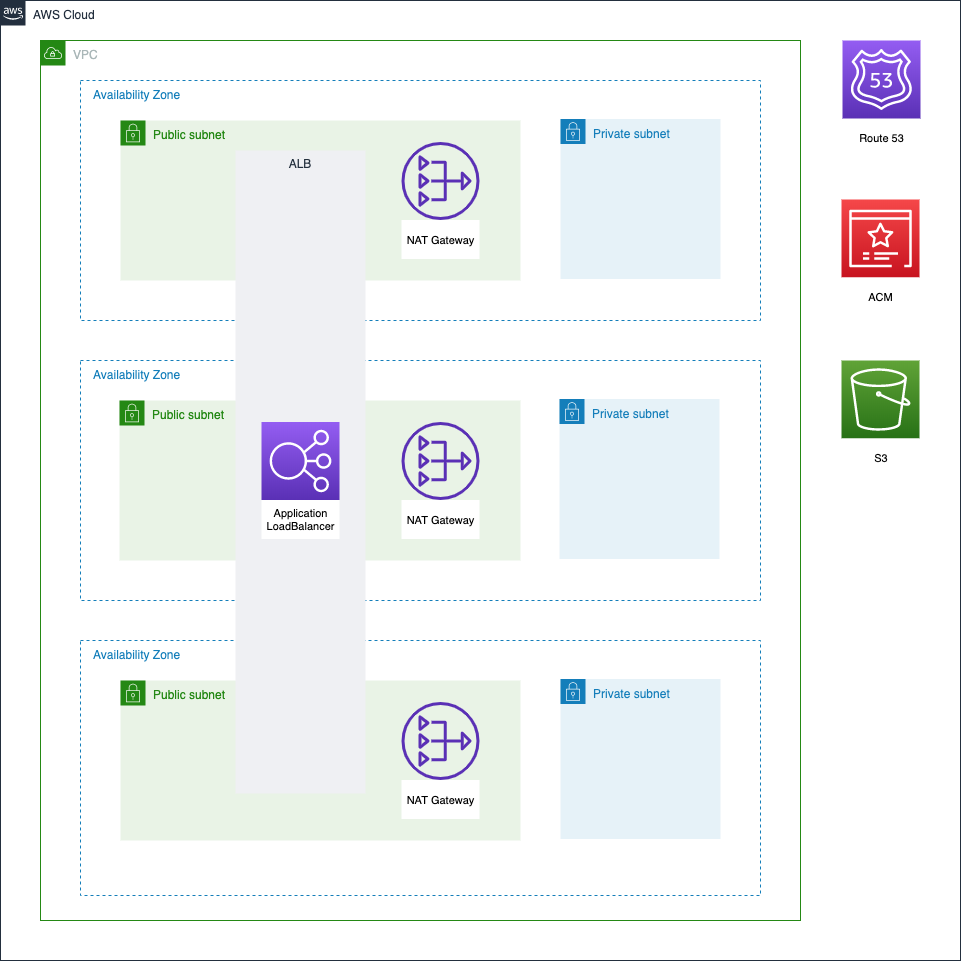

The diagram above was exported from draw.io. Its source (the exported page's mxGraphModel, read from the mxfile embedded in the PNG):
<mxGraphModel dx="1106" dy="675" grid="1" gridSize="10" guides="1" tooltips="1" connect="1" arrows="1" fold="1" page="1" pageScale="1" pageWidth="827" pageHeight="1169" math="0" shadow="0">
  <root>
    <mxCell id="0" />
    <mxCell id="1" parent="0" />
    <mxCell id="RtT58j1xLdicdJNcI2sY-1" value="AWS Cloud" style="points=[[0,0],[0.25,0],[0.5,0],[0.75,0],[1,0],[1,0.25],[1,0.5],[1,0.75],[1,1],[0.75,1],[0.5,1],[0.25,1],[0,1],[0,0.75],[0,0.5],[0,0.25]];outlineConnect=0;gradientColor=none;html=1;whiteSpace=wrap;fontSize=12;fontStyle=0;shape=mxgraph.aws4.group;grIcon=mxgraph.aws4.group_aws_cloud_alt;strokeColor=#232F3E;fillColor=none;verticalAlign=top;align=left;spacingLeft=30;fontColor=#232F3E;dashed=0;" parent="1" vertex="1">
      <mxGeometry x="40" y="40" width="960" height="960" as="geometry" />
    </mxCell>
    <mxCell id="RtT58j1xLdicdJNcI2sY-3" value="VPC" style="points=[[0,0],[0.25,0],[0.5,0],[0.75,0],[1,0],[1,0.25],[1,0.5],[1,0.75],[1,1],[0.75,1],[0.5,1],[0.25,1],[0,1],[0,0.75],[0,0.5],[0,0.25]];outlineConnect=0;gradientColor=none;html=1;whiteSpace=wrap;fontSize=12;fontStyle=0;shape=mxgraph.aws4.group;grIcon=mxgraph.aws4.group_vpc;strokeColor=#248814;fillColor=none;verticalAlign=top;align=left;spacingLeft=30;fontColor=#AAB7B8;dashed=0;" parent="1" vertex="1">
      <mxGeometry x="80" y="80" width="760" height="880" as="geometry" />
    </mxCell>
    <mxCell id="t1qRzVMjLACw8bbJl1SP-2" value="Availability Zone" style="fillColor=none;strokeColor=#147EBA;dashed=1;verticalAlign=top;fontStyle=0;fontColor=#147EBA;align=left;spacingLeft=10;" vertex="1" parent="1">
      <mxGeometry x="120" y="680" width="680" height="255" as="geometry" />
    </mxCell>
    <mxCell id="t1qRzVMjLACw8bbJl1SP-3" value="Availability Zone" style="fillColor=none;strokeColor=#147EBA;dashed=1;verticalAlign=top;fontStyle=0;fontColor=#147EBA;align=left;spacingLeft=10;" vertex="1" parent="1">
      <mxGeometry x="120" y="400" width="680" height="240" as="geometry" />
    </mxCell>
    <mxCell id="t1qRzVMjLACw8bbJl1SP-1" value="Availability Zone" style="fillColor=none;strokeColor=#147EBA;dashed=1;verticalAlign=top;fontStyle=0;fontColor=#147EBA;align=left;spacingLeft=10;" vertex="1" parent="1">
      <mxGeometry x="120" y="120" width="680" height="240" as="geometry" />
    </mxCell>
    <mxCell id="RtT58j1xLdicdJNcI2sY-4" value="Public subnet" style="points=[[0,0],[0.25,0],[0.5,0],[0.75,0],[1,0],[1,0.25],[1,0.5],[1,0.75],[1,1],[0.75,1],[0.5,1],[0.25,1],[0,1],[0,0.75],[0,0.5],[0,0.25]];outlineConnect=0;gradientColor=none;html=1;whiteSpace=wrap;fontSize=12;fontStyle=0;shape=mxgraph.aws4.group;grIcon=mxgraph.aws4.group_security_group;grStroke=0;strokeColor=#248814;fillColor=#E9F3E6;verticalAlign=top;align=left;spacingLeft=30;fontColor=#248814;dashed=0;" parent="1" vertex="1">
      <mxGeometry x="160" y="160" width="400" height="160" as="geometry" />
    </mxCell>
    <mxCell id="RtT58j1xLdicdJNcI2sY-5" value="Private subnet" style="points=[[0,0],[0.25,0],[0.5,0],[0.75,0],[1,0],[1,0.25],[1,0.5],[1,0.75],[1,1],[0.75,1],[0.5,1],[0.25,1],[0,1],[0,0.75],[0,0.5],[0,0.25]];outlineConnect=0;gradientColor=none;html=1;whiteSpace=wrap;fontSize=12;fontStyle=0;shape=mxgraph.aws4.group;grIcon=mxgraph.aws4.group_security_group;grStroke=0;strokeColor=#147EBA;fillColor=#E6F2F8;verticalAlign=top;align=left;spacingLeft=30;fontColor=#147EBA;dashed=0;" parent="1" vertex="1">
      <mxGeometry x="600" y="158.5" width="160" height="160" as="geometry" />
    </mxCell>
    <mxCell id="RtT58j1xLdicdJNcI2sY-7" value="Public subnet" style="points=[[0,0],[0.25,0],[0.5,0],[0.75,0],[1,0],[1,0.25],[1,0.5],[1,0.75],[1,1],[0.75,1],[0.5,1],[0.25,1],[0,1],[0,0.75],[0,0.5],[0,0.25]];outlineConnect=0;gradientColor=none;html=1;whiteSpace=wrap;fontSize=12;fontStyle=0;shape=mxgraph.aws4.group;grIcon=mxgraph.aws4.group_security_group;grStroke=0;strokeColor=#248814;fillColor=#E9F3E6;verticalAlign=top;align=left;spacingLeft=30;fontColor=#248814;dashed=0;" parent="1" vertex="1">
      <mxGeometry x="159" y="440" width="401" height="160" as="geometry" />
    </mxCell>
    <mxCell id="RtT58j1xLdicdJNcI2sY-8" value="Public subnet" style="points=[[0,0],[0.25,0],[0.5,0],[0.75,0],[1,0],[1,0.25],[1,0.5],[1,0.75],[1,1],[0.75,1],[0.5,1],[0.25,1],[0,1],[0,0.75],[0,0.5],[0,0.25]];outlineConnect=0;gradientColor=none;html=1;whiteSpace=wrap;fontSize=12;fontStyle=0;shape=mxgraph.aws4.group;grIcon=mxgraph.aws4.group_security_group;grStroke=0;strokeColor=#248814;fillColor=#E9F3E6;verticalAlign=top;align=left;spacingLeft=30;fontColor=#248814;dashed=0;" parent="1" vertex="1">
      <mxGeometry x="160" y="720" width="400" height="160" as="geometry" />
    </mxCell>
    <mxCell id="RtT58j1xLdicdJNcI2sY-12" value="" style="outlineConnect=0;fontColor=#232F3E;gradientColor=none;fillColor=#5A30B5;strokeColor=none;dashed=0;verticalLabelPosition=bottom;verticalAlign=top;align=center;html=1;fontSize=12;fontStyle=0;aspect=fixed;pointerEvents=1;shape=mxgraph.aws4.nat_gateway;" parent="1" vertex="1">
      <mxGeometry x="441" y="181.5" width="78" height="78" as="geometry" />
    </mxCell>
    <mxCell id="RtT58j1xLdicdJNcI2sY-14" value="NAT Gateway" style="whiteSpace=wrap;html=1;strokeColor=none;fontSize=11;" parent="1" vertex="1">
      <mxGeometry x="441" y="259.5" width="78" height="39" as="geometry" />
    </mxCell>
    <mxCell id="RtT58j1xLdicdJNcI2sY-15" value="" style="outlineConnect=0;fontColor=#232F3E;gradientColor=none;fillColor=#5A30B5;strokeColor=none;dashed=0;verticalLabelPosition=bottom;verticalAlign=top;align=center;html=1;fontSize=12;fontStyle=0;aspect=fixed;pointerEvents=1;shape=mxgraph.aws4.nat_gateway;" parent="1" vertex="1">
      <mxGeometry x="441" y="461.5" width="78" height="78" as="geometry" />
    </mxCell>
    <mxCell id="RtT58j1xLdicdJNcI2sY-16" value="NAT Gateway" style="whiteSpace=wrap;html=1;strokeColor=none;fontSize=11;" parent="1" vertex="1">
      <mxGeometry x="441" y="539.5" width="78" height="39" as="geometry" />
    </mxCell>
    <mxCell id="RtT58j1xLdicdJNcI2sY-17" value="" style="outlineConnect=0;fontColor=#232F3E;gradientColor=none;fillColor=#5A30B5;strokeColor=none;dashed=0;verticalLabelPosition=bottom;verticalAlign=top;align=center;html=1;fontSize=12;fontStyle=0;aspect=fixed;pointerEvents=1;shape=mxgraph.aws4.nat_gateway;" parent="1" vertex="1">
      <mxGeometry x="441" y="741.5" width="78" height="78" as="geometry" />
    </mxCell>
    <mxCell id="RtT58j1xLdicdJNcI2sY-18" value="NAT Gateway" style="whiteSpace=wrap;html=1;strokeColor=none;fontSize=11;" parent="1" vertex="1">
      <mxGeometry x="441" y="819.5" width="78" height="39" as="geometry" />
    </mxCell>
    <mxCell id="RtT58j1xLdicdJNcI2sY-19" value="Private subnet" style="points=[[0,0],[0.25,0],[0.5,0],[0.75,0],[1,0],[1,0.25],[1,0.5],[1,0.75],[1,1],[0.75,1],[0.5,1],[0.25,1],[0,1],[0,0.75],[0,0.5],[0,0.25]];outlineConnect=0;gradientColor=none;html=1;whiteSpace=wrap;fontSize=12;fontStyle=0;shape=mxgraph.aws4.group;grIcon=mxgraph.aws4.group_security_group;grStroke=0;strokeColor=#147EBA;fillColor=#E6F2F8;verticalAlign=top;align=left;spacingLeft=30;fontColor=#147EBA;dashed=0;" parent="1" vertex="1">
      <mxGeometry x="599" y="438.5" width="160" height="160" as="geometry" />
    </mxCell>
    <mxCell id="RtT58j1xLdicdJNcI2sY-20" value="Private subnet" style="points=[[0,0],[0.25,0],[0.5,0],[0.75,0],[1,0],[1,0.25],[1,0.5],[1,0.75],[1,1],[0.75,1],[0.5,1],[0.25,1],[0,1],[0,0.75],[0,0.5],[0,0.25]];outlineConnect=0;gradientColor=none;html=1;whiteSpace=wrap;fontSize=12;fontStyle=0;shape=mxgraph.aws4.group;grIcon=mxgraph.aws4.group_security_group;grStroke=0;strokeColor=#147EBA;fillColor=#E6F2F8;verticalAlign=top;align=left;spacingLeft=30;fontColor=#147EBA;dashed=0;" parent="1" vertex="1">
      <mxGeometry x="600" y="718.5" width="160" height="160" as="geometry" />
    </mxCell>
    <mxCell id="RtT58j1xLdicdJNcI2sY-23" value="" style="outlineConnect=0;fontColor=#232F3E;gradientColor=#945DF2;gradientDirection=north;fillColor=#5A30B5;strokeColor=#ffffff;dashed=0;verticalLabelPosition=bottom;verticalAlign=top;align=center;html=1;fontSize=12;fontStyle=0;aspect=fixed;shape=mxgraph.aws4.resourceIcon;resIcon=mxgraph.aws4.route_53;" parent="1" vertex="1">
      <mxGeometry x="882" y="80" width="78" height="78" as="geometry" />
    </mxCell>
    <mxCell id="RtT58j1xLdicdJNcI2sY-24" value="" style="outlineConnect=0;fontColor=#232F3E;gradientColor=#F54749;gradientDirection=north;fillColor=#C7131F;strokeColor=#ffffff;dashed=0;verticalLabelPosition=bottom;verticalAlign=top;align=center;html=1;fontSize=12;fontStyle=0;aspect=fixed;shape=mxgraph.aws4.resourceIcon;resIcon=mxgraph.aws4.certificate_manager_3;" parent="1" vertex="1">
      <mxGeometry x="881" y="239" width="78" height="78" as="geometry" />
    </mxCell>
    <mxCell id="RtT58j1xLdicdJNcI2sY-26" value="" style="outlineConnect=0;fontColor=#232F3E;gradientColor=#60A337;gradientDirection=north;fillColor=#277116;strokeColor=#ffffff;dashed=0;verticalLabelPosition=bottom;verticalAlign=top;align=center;html=1;fontSize=12;fontStyle=0;aspect=fixed;shape=mxgraph.aws4.resourceIcon;resIcon=mxgraph.aws4.s3;" parent="1" vertex="1">
      <mxGeometry x="881" y="400" width="78" height="78" as="geometry" />
    </mxCell>
    <mxCell id="Blgv204R_QTg-O30NWlP-1" value="Route 53" style="whiteSpace=wrap;html=1;strokeColor=none;fontSize=11;" parent="1" vertex="1">
      <mxGeometry x="881" y="158" width="78" height="39" as="geometry" />
    </mxCell>
    <mxCell id="Blgv204R_QTg-O30NWlP-2" value="ACM" style="whiteSpace=wrap;html=1;strokeColor=none;fontSize=11;" parent="1" vertex="1">
      <mxGeometry x="881" y="317" width="78" height="39" as="geometry" />
    </mxCell>
    <mxCell id="Blgv204R_QTg-O30NWlP-3" value="S3" style="whiteSpace=wrap;html=1;strokeColor=none;fontSize=11;" parent="1" vertex="1">
      <mxGeometry x="881" y="478" width="78" height="39" as="geometry" />
    </mxCell>
    <mxCell id="t1qRzVMjLACw8bbJl1SP-5" value="ALB" style="fillColor=#EFF0F3;strokeColor=none;dashed=0;verticalAlign=top;fontStyle=0;fontColor=#232F3D;" vertex="1" parent="1">
      <mxGeometry x="275" y="190" width="130" height="643" as="geometry" />
    </mxCell>
    <mxCell id="RtT58j1xLdicdJNcI2sY-10" value="" style="outlineConnect=0;fontColor=#232F3E;gradientColor=#945DF2;gradientDirection=north;fillColor=#5A30B5;strokeColor=#ffffff;dashed=0;verticalLabelPosition=bottom;verticalAlign=top;align=center;html=1;fontSize=12;fontStyle=0;aspect=fixed;shape=mxgraph.aws4.resourceIcon;resIcon=mxgraph.aws4.elastic_load_balancing;" parent="1" vertex="1">
      <mxGeometry x="301" y="461.5" width="78" height="78" as="geometry" />
    </mxCell>
    <mxCell id="RtT58j1xLdicdJNcI2sY-11" value="Application LoadBalancer" style="whiteSpace=wrap;html=1;strokeColor=none;fontSize=11;" parent="1" vertex="1">
      <mxGeometry x="301" y="539.5" width="78" height="39" as="geometry" />
    </mxCell>
  </root>
</mxGraphModel>